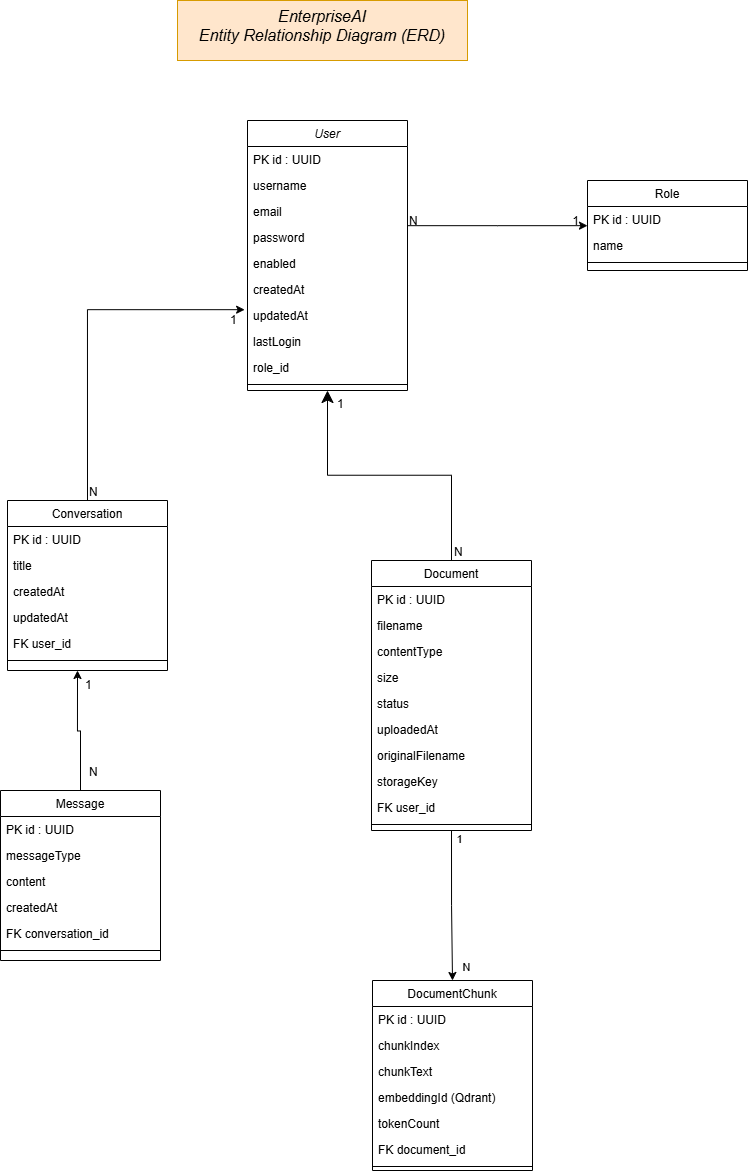

The diagram above was exported from draw.io. Its source (the exported page's mxGraphModel, read from the mxfile embedded in the PNG):
<mxGraphModel dx="1223" dy="1847" grid="1" gridSize="10" guides="1" tooltips="1" connect="1" arrows="1" fold="1" page="1" pageScale="1" pageWidth="827" pageHeight="1169" math="0" shadow="0">
  <root>
    <mxCell id="WIyWlLk6GJQsqaUBKTNV-0" />
    <mxCell id="WIyWlLk6GJQsqaUBKTNV-1" parent="WIyWlLk6GJQsqaUBKTNV-0" />
    <mxCell id="zkfFHV4jXpPFQw0GAbJ--0" parent="WIyWlLk6GJQsqaUBKTNV-1" style="swimlane;fontStyle=2;align=center;verticalAlign=top;childLayout=stackLayout;horizontal=1;startSize=26;horizontalStack=0;resizeParent=1;resizeLast=0;collapsible=1;marginBottom=0;rounded=0;shadow=0;strokeWidth=1;" value="User" vertex="1">
      <mxGeometry height="270" width="160" x="290" as="geometry">
        <mxRectangle height="26" width="160" x="230" y="140" as="alternateBounds" />
      </mxGeometry>
    </mxCell>
    <mxCell id="zkfFHV4jXpPFQw0GAbJ--1" parent="zkfFHV4jXpPFQw0GAbJ--0" style="text;align=left;verticalAlign=top;spacingLeft=4;spacingRight=4;overflow=hidden;rotatable=0;points=[[0,0.5],[1,0.5]];portConstraint=eastwest;" value="PK id : UUID " vertex="1">
      <mxGeometry height="26" width="160" y="26" as="geometry" />
    </mxCell>
    <mxCell id="zkfFHV4jXpPFQw0GAbJ--2" parent="zkfFHV4jXpPFQw0GAbJ--0" style="text;align=left;verticalAlign=top;spacingLeft=4;spacingRight=4;overflow=hidden;rotatable=0;points=[[0,0.5],[1,0.5]];portConstraint=eastwest;rounded=0;shadow=0;html=0;" value="username" vertex="1">
      <mxGeometry height="26" width="160" y="52" as="geometry" />
    </mxCell>
    <mxCell id="zkfFHV4jXpPFQw0GAbJ--3" parent="zkfFHV4jXpPFQw0GAbJ--0" style="text;align=left;verticalAlign=top;spacingLeft=4;spacingRight=4;overflow=hidden;rotatable=0;points=[[0,0.5],[1,0.5]];portConstraint=eastwest;rounded=0;shadow=0;html=0;" value="email" vertex="1">
      <mxGeometry height="26" width="160" y="78" as="geometry" />
    </mxCell>
    <mxCell id="EuIzxjm3mHgAKbjMBDEL-30" parent="zkfFHV4jXpPFQw0GAbJ--0" style="text;align=left;verticalAlign=top;spacingLeft=4;spacingRight=4;overflow=hidden;rotatable=0;points=[[0,0.5],[1,0.5]];portConstraint=eastwest;rounded=0;shadow=0;html=0;" value="password" vertex="1">
      <mxGeometry height="26" width="160" y="104" as="geometry" />
    </mxCell>
    <mxCell id="EuIzxjm3mHgAKbjMBDEL-31" parent="zkfFHV4jXpPFQw0GAbJ--0" style="text;align=left;verticalAlign=top;spacingLeft=4;spacingRight=4;overflow=hidden;rotatable=0;points=[[0,0.5],[1,0.5]];portConstraint=eastwest;rounded=0;shadow=0;html=0;" value="enabled" vertex="1">
      <mxGeometry height="26" width="160" y="130" as="geometry" />
    </mxCell>
    <mxCell id="EuIzxjm3mHgAKbjMBDEL-32" parent="zkfFHV4jXpPFQw0GAbJ--0" style="text;align=left;verticalAlign=top;spacingLeft=4;spacingRight=4;overflow=hidden;rotatable=0;points=[[0,0.5],[1,0.5]];portConstraint=eastwest;rounded=0;shadow=0;html=0;" value="createdAt" vertex="1">
      <mxGeometry height="26" width="160" y="156" as="geometry" />
    </mxCell>
    <mxCell id="EuIzxjm3mHgAKbjMBDEL-33" parent="zkfFHV4jXpPFQw0GAbJ--0" style="text;align=left;verticalAlign=top;spacingLeft=4;spacingRight=4;overflow=hidden;rotatable=0;points=[[0,0.5],[1,0.5]];portConstraint=eastwest;rounded=0;shadow=0;html=0;" value="updatedAt " vertex="1">
      <mxGeometry height="26" width="160" y="182" as="geometry" />
    </mxCell>
    <mxCell id="EuIzxjm3mHgAKbjMBDEL-64" parent="zkfFHV4jXpPFQw0GAbJ--0" style="text;align=left;verticalAlign=top;spacingLeft=4;spacingRight=4;overflow=hidden;rotatable=0;points=[[0,0.5],[1,0.5]];portConstraint=eastwest;rounded=0;shadow=0;html=0;" value="lastLogin " vertex="1">
      <mxGeometry height="26" width="160" y="208" as="geometry" />
    </mxCell>
    <mxCell id="EuIzxjm3mHgAKbjMBDEL-65" parent="zkfFHV4jXpPFQw0GAbJ--0" style="text;align=left;verticalAlign=top;spacingLeft=4;spacingRight=4;overflow=hidden;rotatable=0;points=[[0,0.5],[1,0.5]];portConstraint=eastwest;rounded=0;shadow=0;html=0;" value="role_id " vertex="1">
      <mxGeometry height="26" width="160" y="234" as="geometry" />
    </mxCell>
    <mxCell id="zkfFHV4jXpPFQw0GAbJ--4" parent="zkfFHV4jXpPFQw0GAbJ--0" style="line;html=1;strokeWidth=1;align=left;verticalAlign=middle;spacingTop=-1;spacingLeft=3;spacingRight=3;rotatable=0;labelPosition=right;points=[];portConstraint=eastwest;" value="" vertex="1">
      <mxGeometry height="8" width="160" y="260" as="geometry" />
    </mxCell>
    <mxCell id="zkfFHV4jXpPFQw0GAbJ--6" parent="WIyWlLk6GJQsqaUBKTNV-1" style="swimlane;fontStyle=0;align=center;verticalAlign=top;childLayout=stackLayout;horizontal=1;startSize=26;horizontalStack=0;resizeParent=1;resizeLast=0;collapsible=1;marginBottom=0;rounded=0;shadow=0;strokeWidth=1;" value="Conversation" vertex="1">
      <mxGeometry height="170" width="160" x="50" y="380" as="geometry">
        <mxRectangle height="26" width="160" x="130" y="380" as="alternateBounds" />
      </mxGeometry>
    </mxCell>
    <mxCell id="zkfFHV4jXpPFQw0GAbJ--7" parent="zkfFHV4jXpPFQw0GAbJ--6" style="text;align=left;verticalAlign=top;spacingLeft=4;spacingRight=4;overflow=hidden;rotatable=0;points=[[0,0.5],[1,0.5]];portConstraint=eastwest;" value="PK id : UUID " vertex="1">
      <mxGeometry height="26" width="160" y="26" as="geometry" />
    </mxCell>
    <mxCell id="zkfFHV4jXpPFQw0GAbJ--8" parent="zkfFHV4jXpPFQw0GAbJ--6" style="text;align=left;verticalAlign=top;spacingLeft=4;spacingRight=4;overflow=hidden;rotatable=0;points=[[0,0.5],[1,0.5]];portConstraint=eastwest;rounded=0;shadow=0;html=0;" value="title " vertex="1">
      <mxGeometry height="26" width="160" y="52" as="geometry" />
    </mxCell>
    <mxCell id="EuIzxjm3mHgAKbjMBDEL-36" parent="zkfFHV4jXpPFQw0GAbJ--6" style="text;align=left;verticalAlign=top;spacingLeft=4;spacingRight=4;overflow=hidden;rotatable=0;points=[[0,0.5],[1,0.5]];portConstraint=eastwest;rounded=0;shadow=0;html=0;" value="createdAt " vertex="1">
      <mxGeometry height="26" width="160" y="78" as="geometry" />
    </mxCell>
    <mxCell id="EuIzxjm3mHgAKbjMBDEL-37" parent="zkfFHV4jXpPFQw0GAbJ--6" style="text;align=left;verticalAlign=top;spacingLeft=4;spacingRight=4;overflow=hidden;rotatable=0;points=[[0,0.5],[1,0.5]];portConstraint=eastwest;rounded=0;shadow=0;html=0;" value="updatedAt " vertex="1">
      <mxGeometry height="26" width="160" y="104" as="geometry" />
    </mxCell>
    <mxCell id="EuIzxjm3mHgAKbjMBDEL-38" parent="zkfFHV4jXpPFQw0GAbJ--6" style="text;align=left;verticalAlign=top;spacingLeft=4;spacingRight=4;overflow=hidden;rotatable=0;points=[[0,0.5],[1,0.5]];portConstraint=eastwest;rounded=0;shadow=0;html=0;" value="FK user_id  " vertex="1">
      <mxGeometry height="26" width="160" y="130" as="geometry" />
    </mxCell>
    <mxCell id="zkfFHV4jXpPFQw0GAbJ--9" parent="zkfFHV4jXpPFQw0GAbJ--6" style="line;html=1;strokeWidth=1;align=left;verticalAlign=middle;spacingTop=-1;spacingLeft=3;spacingRight=3;rotatable=0;labelPosition=right;points=[];portConstraint=eastwest;" value="" vertex="1">
      <mxGeometry height="8" width="160" y="156" as="geometry" />
    </mxCell>
    <mxCell id="EuIzxjm3mHgAKbjMBDEL-19" edge="1" parent="WIyWlLk6GJQsqaUBKTNV-1" source="zkfFHV4jXpPFQw0GAbJ--13" style="edgeStyle=orthogonalEdgeStyle;rounded=0;orthogonalLoop=1;jettySize=auto;html=1;exitX=0.5;exitY=1;exitDx=0;exitDy=0;entryX=0.5;entryY=0;entryDx=0;entryDy=0;" target="EuIzxjm3mHgAKbjMBDEL-1">
      <mxGeometry relative="1" as="geometry" />
    </mxCell>
    <mxCell id="zkfFHV4jXpPFQw0GAbJ--13" parent="WIyWlLk6GJQsqaUBKTNV-1" style="swimlane;fontStyle=0;align=center;verticalAlign=top;childLayout=stackLayout;horizontal=1;startSize=26;horizontalStack=0;resizeParent=1;resizeLast=0;collapsible=1;marginBottom=0;rounded=0;shadow=0;strokeWidth=1;" value="Document " vertex="1">
      <mxGeometry height="270" width="160" x="414" y="440" as="geometry">
        <mxRectangle height="26" width="170" x="340" y="380" as="alternateBounds" />
      </mxGeometry>
    </mxCell>
    <mxCell id="EuIzxjm3mHgAKbjMBDEL-39" parent="zkfFHV4jXpPFQw0GAbJ--13" style="text;align=left;verticalAlign=top;spacingLeft=4;spacingRight=4;overflow=hidden;rotatable=0;points=[[0,0.5],[1,0.5]];portConstraint=eastwest;" value="PK id : UUID " vertex="1">
      <mxGeometry height="26" width="160" y="26" as="geometry" />
    </mxCell>
    <mxCell id="zkfFHV4jXpPFQw0GAbJ--14" parent="zkfFHV4jXpPFQw0GAbJ--13" style="text;align=left;verticalAlign=top;spacingLeft=4;spacingRight=4;overflow=hidden;rotatable=0;points=[[0,0.5],[1,0.5]];portConstraint=eastwest;" value="filename " vertex="1">
      <mxGeometry height="26" width="160" y="52" as="geometry" />
    </mxCell>
    <mxCell id="EuIzxjm3mHgAKbjMBDEL-41" parent="zkfFHV4jXpPFQw0GAbJ--13" style="text;align=left;verticalAlign=top;spacingLeft=4;spacingRight=4;overflow=hidden;rotatable=0;points=[[0,0.5],[1,0.5]];portConstraint=eastwest;" value="contentType " vertex="1">
      <mxGeometry height="26" width="160" y="78" as="geometry" />
    </mxCell>
    <mxCell id="EuIzxjm3mHgAKbjMBDEL-42" parent="zkfFHV4jXpPFQw0GAbJ--13" style="text;align=left;verticalAlign=top;spacingLeft=4;spacingRight=4;overflow=hidden;rotatable=0;points=[[0,0.5],[1,0.5]];portConstraint=eastwest;" value="size " vertex="1">
      <mxGeometry height="26" width="160" y="104" as="geometry" />
    </mxCell>
    <mxCell id="EuIzxjm3mHgAKbjMBDEL-40" parent="zkfFHV4jXpPFQw0GAbJ--13" style="text;align=left;verticalAlign=top;spacingLeft=4;spacingRight=4;overflow=hidden;rotatable=0;points=[[0,0.5],[1,0.5]];portConstraint=eastwest;" value="status " vertex="1">
      <mxGeometry height="26" width="160" y="130" as="geometry" />
    </mxCell>
    <mxCell id="EuIzxjm3mHgAKbjMBDEL-44" parent="zkfFHV4jXpPFQw0GAbJ--13" style="text;align=left;verticalAlign=top;spacingLeft=4;spacingRight=4;overflow=hidden;rotatable=0;points=[[0,0.5],[1,0.5]];portConstraint=eastwest;" value="uploadedAt " vertex="1">
      <mxGeometry height="26" width="160" y="156" as="geometry" />
    </mxCell>
    <mxCell id="EuIzxjm3mHgAKbjMBDEL-66" parent="zkfFHV4jXpPFQw0GAbJ--13" style="text;align=left;verticalAlign=top;spacingLeft=4;spacingRight=4;overflow=hidden;rotatable=0;points=[[0,0.5],[1,0.5]];portConstraint=eastwest;" value="originalFilename " vertex="1">
      <mxGeometry height="26" width="160" y="182" as="geometry" />
    </mxCell>
    <mxCell id="EuIzxjm3mHgAKbjMBDEL-78" parent="zkfFHV4jXpPFQw0GAbJ--13" style="text;align=left;verticalAlign=top;spacingLeft=4;spacingRight=4;overflow=hidden;rotatable=0;points=[[0,0.5],[1,0.5]];portConstraint=eastwest;" value="storageKey " vertex="1">
      <mxGeometry height="26" width="160" y="208" as="geometry" />
    </mxCell>
    <mxCell id="EuIzxjm3mHgAKbjMBDEL-43" parent="zkfFHV4jXpPFQw0GAbJ--13" style="text;align=left;verticalAlign=top;spacingLeft=4;spacingRight=4;overflow=hidden;rotatable=0;points=[[0,0.5],[1,0.5]];portConstraint=eastwest;" value="FK user_id " vertex="1">
      <mxGeometry height="26" width="160" y="234" as="geometry" />
    </mxCell>
    <mxCell id="zkfFHV4jXpPFQw0GAbJ--15" parent="zkfFHV4jXpPFQw0GAbJ--13" style="line;html=1;strokeWidth=1;align=left;verticalAlign=middle;spacingTop=-1;spacingLeft=3;spacingRight=3;rotatable=0;labelPosition=right;points=[];portConstraint=eastwest;" value="" vertex="1">
      <mxGeometry height="8" width="160" y="260" as="geometry" />
    </mxCell>
    <mxCell id="zkfFHV4jXpPFQw0GAbJ--16" edge="1" parent="WIyWlLk6GJQsqaUBKTNV-1" source="zkfFHV4jXpPFQw0GAbJ--13" style="endArrow=classic;endSize=10;endFill=1;shadow=0;strokeWidth=1;rounded=0;curved=0;edgeStyle=elbowEdgeStyle;elbow=vertical;" target="zkfFHV4jXpPFQw0GAbJ--0" value="">
      <mxGeometry relative="1" width="160" as="geometry">
        <mxPoint x="210" y="373" as="sourcePoint" />
        <mxPoint x="310" y="271" as="targetPoint" />
      </mxGeometry>
    </mxCell>
    <mxCell id="zkfFHV4jXpPFQw0GAbJ--17" parent="WIyWlLk6GJQsqaUBKTNV-1" style="swimlane;fontStyle=0;align=center;verticalAlign=top;childLayout=stackLayout;horizontal=1;startSize=26;horizontalStack=0;resizeParent=1;resizeLast=0;collapsible=1;marginBottom=0;rounded=0;shadow=0;strokeWidth=1;" value="Role" vertex="1">
      <mxGeometry height="90" width="160" x="630" y="60" as="geometry">
        <mxRectangle height="26" width="160" x="550" y="140" as="alternateBounds" />
      </mxGeometry>
    </mxCell>
    <mxCell id="zkfFHV4jXpPFQw0GAbJ--18" parent="zkfFHV4jXpPFQw0GAbJ--17" style="text;align=left;verticalAlign=top;spacingLeft=4;spacingRight=4;overflow=hidden;rotatable=0;points=[[0,0.5],[1,0.5]];portConstraint=eastwest;" value="PK id : UUID " vertex="1">
      <mxGeometry height="26" width="160" y="26" as="geometry" />
    </mxCell>
    <mxCell id="zkfFHV4jXpPFQw0GAbJ--19" parent="zkfFHV4jXpPFQw0GAbJ--17" style="text;align=left;verticalAlign=top;spacingLeft=4;spacingRight=4;overflow=hidden;rotatable=0;points=[[0,0.5],[1,0.5]];portConstraint=eastwest;rounded=0;shadow=0;html=0;" value="name" vertex="1">
      <mxGeometry height="26" width="160" y="52" as="geometry" />
    </mxCell>
    <mxCell id="zkfFHV4jXpPFQw0GAbJ--23" parent="zkfFHV4jXpPFQw0GAbJ--17" style="line;html=1;strokeWidth=1;align=left;verticalAlign=middle;spacingTop=-1;spacingLeft=3;spacingRight=3;rotatable=0;labelPosition=right;points=[];portConstraint=eastwest;" value="" vertex="1">
      <mxGeometry height="8" width="160" y="78" as="geometry" />
    </mxCell>
    <mxCell id="zkfFHV4jXpPFQw0GAbJ--26" edge="1" parent="WIyWlLk6GJQsqaUBKTNV-1" source="zkfFHV4jXpPFQw0GAbJ--0" style="endArrow=classic;shadow=0;strokeWidth=1;rounded=0;curved=0;endFill=1;edgeStyle=elbowEdgeStyle;elbow=vertical;" target="zkfFHV4jXpPFQw0GAbJ--17" value="">
      <mxGeometry relative="1" x="0.5" y="41" as="geometry">
        <mxPoint x="-40" y="32" as="offset" />
        <mxPoint x="380" y="192" as="sourcePoint" />
        <mxPoint x="540" y="192" as="targetPoint" />
      </mxGeometry>
    </mxCell>
    <mxCell id="zkfFHV4jXpPFQw0GAbJ--27" connectable="0" parent="zkfFHV4jXpPFQw0GAbJ--26" style="resizable=0;align=left;verticalAlign=bottom;labelBackgroundColor=none;fontSize=12;" value="N" vertex="1">
      <mxGeometry relative="1" x="-1" as="geometry">
        <mxPoint y="4" as="offset" />
      </mxGeometry>
    </mxCell>
    <mxCell id="zkfFHV4jXpPFQw0GAbJ--28" connectable="0" parent="zkfFHV4jXpPFQw0GAbJ--26" style="resizable=0;align=right;verticalAlign=bottom;labelBackgroundColor=none;fontSize=12;" value="1" vertex="1">
      <mxGeometry relative="1" x="1" as="geometry">
        <mxPoint x="-7" y="4" as="offset" />
      </mxGeometry>
    </mxCell>
    <mxCell id="EuIzxjm3mHgAKbjMBDEL-1" parent="WIyWlLk6GJQsqaUBKTNV-1" style="swimlane;fontStyle=0;align=center;verticalAlign=top;childLayout=stackLayout;horizontal=1;startSize=26;horizontalStack=0;resizeParent=1;resizeLast=0;collapsible=1;marginBottom=0;rounded=0;shadow=0;strokeWidth=1;" value="DocumentChunk " vertex="1">
      <mxGeometry height="190" width="160" x="415" y="860" as="geometry">
        <mxRectangle height="26" width="170" x="340" y="380" as="alternateBounds" />
      </mxGeometry>
    </mxCell>
    <mxCell id="EuIzxjm3mHgAKbjMBDEL-2" parent="EuIzxjm3mHgAKbjMBDEL-1" style="text;align=left;verticalAlign=top;spacingLeft=4;spacingRight=4;overflow=hidden;rotatable=0;points=[[0,0.5],[1,0.5]];portConstraint=eastwest;" value="PK id : UUID " vertex="1">
      <mxGeometry height="26" width="160" y="26" as="geometry" />
    </mxCell>
    <mxCell id="EuIzxjm3mHgAKbjMBDEL-55" parent="EuIzxjm3mHgAKbjMBDEL-1" style="text;align=left;verticalAlign=top;spacingLeft=4;spacingRight=4;overflow=hidden;rotatable=0;points=[[0,0.5],[1,0.5]];portConstraint=eastwest;" value="chunkIndex " vertex="1">
      <mxGeometry height="26" width="160" y="52" as="geometry" />
    </mxCell>
    <mxCell id="EuIzxjm3mHgAKbjMBDEL-56" parent="EuIzxjm3mHgAKbjMBDEL-1" style="text;align=left;verticalAlign=top;spacingLeft=4;spacingRight=4;overflow=hidden;rotatable=0;points=[[0,0.5],[1,0.5]];portConstraint=eastwest;" value="chunkText " vertex="1">
      <mxGeometry height="26" width="160" y="78" as="geometry" />
    </mxCell>
    <mxCell id="EuIzxjm3mHgAKbjMBDEL-57" parent="EuIzxjm3mHgAKbjMBDEL-1" style="text;align=left;verticalAlign=top;spacingLeft=4;spacingRight=4;overflow=hidden;rotatable=0;points=[[0,0.5],[1,0.5]];portConstraint=eastwest;" value="embeddingId (Qdrant) " vertex="1">
      <mxGeometry height="26" width="160" y="104" as="geometry" />
    </mxCell>
    <mxCell id="EuIzxjm3mHgAKbjMBDEL-58" parent="EuIzxjm3mHgAKbjMBDEL-1" style="text;align=left;verticalAlign=top;spacingLeft=4;spacingRight=4;overflow=hidden;rotatable=0;points=[[0,0.5],[1,0.5]];portConstraint=eastwest;" value="tokenCount " vertex="1">
      <mxGeometry height="26" width="160" y="130" as="geometry" />
    </mxCell>
    <mxCell id="EuIzxjm3mHgAKbjMBDEL-79" parent="EuIzxjm3mHgAKbjMBDEL-1" style="text;align=left;verticalAlign=top;spacingLeft=4;spacingRight=4;overflow=hidden;rotatable=0;points=[[0,0.5],[1,0.5]];portConstraint=eastwest;" value="FK document_id " vertex="1">
      <mxGeometry height="26" width="160" y="156" as="geometry" />
    </mxCell>
    <mxCell id="EuIzxjm3mHgAKbjMBDEL-3" parent="EuIzxjm3mHgAKbjMBDEL-1" style="line;html=1;strokeWidth=1;align=left;verticalAlign=middle;spacingTop=-1;spacingLeft=3;spacingRight=3;rotatable=0;labelPosition=right;points=[];portConstraint=eastwest;" value="" vertex="1">
      <mxGeometry height="8" width="160" y="182" as="geometry" />
    </mxCell>
    <mxCell id="EuIzxjm3mHgAKbjMBDEL-4" parent="WIyWlLk6GJQsqaUBKTNV-1" style="swimlane;fontStyle=0;align=center;verticalAlign=top;childLayout=stackLayout;horizontal=1;startSize=26;horizontalStack=0;resizeParent=1;resizeLast=0;collapsible=1;marginBottom=0;rounded=0;shadow=0;strokeWidth=1;" value="Message " vertex="1">
      <mxGeometry height="170" width="160" x="43" y="670" as="geometry">
        <mxRectangle height="26" width="160" x="130" y="380" as="alternateBounds" />
      </mxGeometry>
    </mxCell>
    <mxCell id="EuIzxjm3mHgAKbjMBDEL-5" parent="EuIzxjm3mHgAKbjMBDEL-4" style="text;align=left;verticalAlign=top;spacingLeft=4;spacingRight=4;overflow=hidden;rotatable=0;points=[[0,0.5],[1,0.5]];portConstraint=eastwest;" value="PK id : UUID" vertex="1">
      <mxGeometry height="26" width="160" y="26" as="geometry" />
    </mxCell>
    <mxCell id="EuIzxjm3mHgAKbjMBDEL-6" parent="EuIzxjm3mHgAKbjMBDEL-4" style="text;align=left;verticalAlign=top;spacingLeft=4;spacingRight=4;overflow=hidden;rotatable=0;points=[[0,0.5],[1,0.5]];portConstraint=eastwest;rounded=0;shadow=0;html=0;" value="messageType" vertex="1">
      <mxGeometry height="26" width="160" y="52" as="geometry" />
    </mxCell>
    <mxCell id="EuIzxjm3mHgAKbjMBDEL-60" parent="EuIzxjm3mHgAKbjMBDEL-4" style="text;align=left;verticalAlign=top;spacingLeft=4;spacingRight=4;overflow=hidden;rotatable=0;points=[[0,0.5],[1,0.5]];portConstraint=eastwest;rounded=0;shadow=0;html=0;" value="content" vertex="1">
      <mxGeometry height="26" width="160" y="78" as="geometry" />
    </mxCell>
    <mxCell id="EuIzxjm3mHgAKbjMBDEL-61" parent="EuIzxjm3mHgAKbjMBDEL-4" style="text;align=left;verticalAlign=top;spacingLeft=4;spacingRight=4;overflow=hidden;rotatable=0;points=[[0,0.5],[1,0.5]];portConstraint=eastwest;rounded=0;shadow=0;html=0;" value="createdAt" vertex="1">
      <mxGeometry height="26" width="160" y="104" as="geometry" />
    </mxCell>
    <mxCell id="EuIzxjm3mHgAKbjMBDEL-62" parent="EuIzxjm3mHgAKbjMBDEL-4" style="text;align=left;verticalAlign=top;spacingLeft=4;spacingRight=4;overflow=hidden;rotatable=0;points=[[0,0.5],[1,0.5]];portConstraint=eastwest;rounded=0;shadow=0;html=0;" value="FK conversation_id " vertex="1">
      <mxGeometry height="26" width="160" y="130" as="geometry" />
    </mxCell>
    <mxCell id="EuIzxjm3mHgAKbjMBDEL-7" parent="EuIzxjm3mHgAKbjMBDEL-4" style="line;html=1;strokeWidth=1;align=left;verticalAlign=middle;spacingTop=-1;spacingLeft=3;spacingRight=3;rotatable=0;labelPosition=right;points=[];portConstraint=eastwest;" value="" vertex="1">
      <mxGeometry height="8" width="160" y="156" as="geometry" />
    </mxCell>
    <mxCell id="EuIzxjm3mHgAKbjMBDEL-20" connectable="0" parent="WIyWlLk6GJQsqaUBKTNV-1" style="edgeLabel;html=1;align=center;verticalAlign=middle;resizable=0;points=[];labelBackgroundColor=none;" value="1&lt;div&gt;&lt;br&gt;&lt;/div&gt;" vertex="1">
      <mxGeometry x="504" y="653" as="geometry">
        <mxPoint x="-2" y="73" as="offset" />
      </mxGeometry>
    </mxCell>
    <mxCell id="EuIzxjm3mHgAKbjMBDEL-21" connectable="0" parent="WIyWlLk6GJQsqaUBKTNV-1" style="edgeLabel;html=1;align=center;verticalAlign=middle;resizable=0;points=[];labelBackgroundColor=none;" value="&lt;div&gt;N&lt;/div&gt;" vertex="1">
      <mxGeometry x="503" y="847" as="geometry">
        <mxPoint x="6" as="offset" />
      </mxGeometry>
    </mxCell>
    <mxCell id="EuIzxjm3mHgAKbjMBDEL-23" connectable="0" parent="WIyWlLk6GJQsqaUBKTNV-1" style="resizable=0;align=left;verticalAlign=bottom;labelBackgroundColor=none;fontSize=12;" value="N" vertex="1">
      <mxGeometry x="130" y="380" as="geometry" />
    </mxCell>
    <mxCell id="EuIzxjm3mHgAKbjMBDEL-24" connectable="0" parent="WIyWlLk6GJQsqaUBKTNV-1" style="resizable=0;align=left;verticalAlign=bottom;labelBackgroundColor=none;fontSize=12;" value="1" vertex="1">
      <mxGeometry x="282" y="242" as="geometry">
        <mxPoint x="-11" y="-34" as="offset" />
      </mxGeometry>
    </mxCell>
    <mxCell id="EuIzxjm3mHgAKbjMBDEL-25" connectable="0" parent="WIyWlLk6GJQsqaUBKTNV-1" style="resizable=0;align=left;verticalAlign=bottom;labelBackgroundColor=none;fontSize=12;rotation=0;" value="N" vertex="1">
      <mxGeometry x="495" y="440" as="geometry" />
    </mxCell>
    <mxCell id="EuIzxjm3mHgAKbjMBDEL-26" connectable="0" parent="WIyWlLk6GJQsqaUBKTNV-1" style="resizable=0;align=left;verticalAlign=bottom;labelBackgroundColor=none;fontSize=12;" value="1" vertex="1">
      <mxGeometry x="378" y="292" as="geometry" />
    </mxCell>
    <mxCell id="EuIzxjm3mHgAKbjMBDEL-27" edge="1" parent="WIyWlLk6GJQsqaUBKTNV-1" source="EuIzxjm3mHgAKbjMBDEL-4" style="edgeStyle=orthogonalEdgeStyle;rounded=0;orthogonalLoop=1;jettySize=auto;html=1;exitX=0.5;exitY=0;exitDx=0;exitDy=0;">
      <mxGeometry relative="1" as="geometry">
        <mxPoint x="120" y="550" as="targetPoint" />
      </mxGeometry>
    </mxCell>
    <mxCell id="EuIzxjm3mHgAKbjMBDEL-28" connectable="0" parent="WIyWlLk6GJQsqaUBKTNV-1" style="resizable=0;align=left;verticalAlign=bottom;labelBackgroundColor=none;fontSize=12;" value="N" vertex="1">
      <mxGeometry x="130" y="660" as="geometry" />
    </mxCell>
    <mxCell id="EuIzxjm3mHgAKbjMBDEL-29" connectable="0" parent="WIyWlLk6GJQsqaUBKTNV-1" style="resizable=0;align=left;verticalAlign=bottom;labelBackgroundColor=none;fontSize=12;direction=west;" value="1" vertex="1">
      <mxGeometry x="126" y="573" as="geometry" />
    </mxCell>
    <mxCell id="EuIzxjm3mHgAKbjMBDEL-35" edge="1" parent="WIyWlLk6GJQsqaUBKTNV-1" source="zkfFHV4jXpPFQw0GAbJ--6" style="edgeStyle=orthogonalEdgeStyle;rounded=0;orthogonalLoop=1;jettySize=auto;html=1;exitX=0.5;exitY=0;exitDx=0;exitDy=0;entryX=-0.018;entryY=0.276;entryDx=0;entryDy=0;entryPerimeter=0;" target="EuIzxjm3mHgAKbjMBDEL-33">
      <mxGeometry relative="1" as="geometry" />
    </mxCell>
    <mxCell id="EuIzxjm3mHgAKbjMBDEL-63" parent="WIyWlLk6GJQsqaUBKTNV-1" style="rounded=0;whiteSpace=wrap;html=1;align=center;verticalAlign=top;spacingLeft=4;spacingRight=4;fontFamily=Helvetica;fontSize=12;fillColor=#ffe6cc;strokeColor=#d79b00;" value="&lt;div style=&quot;&quot;&gt;&lt;i style=&quot;font-size: 16px; background-color: transparent; color: light-dark(rgb(0, 0, 0), rgb(255, 255, 255));&quot;&gt;EnterpriseAI&lt;/i&gt;&lt;/div&gt;&lt;font style=&quot;font-size: 16px;&quot;&gt;&lt;div style=&quot;&quot;&gt;&lt;i style=&quot;background-color: transparent; color: light-dark(rgb(0, 0, 0), rgb(255, 255, 255));&quot;&gt;Entity Relationship Diagram (ERD)&lt;/i&gt;&lt;/div&gt;&lt;/font&gt;" vertex="1">
      <mxGeometry height="60" width="290" x="220" y="-120" as="geometry" />
    </mxCell>
  </root>
</mxGraphModel>